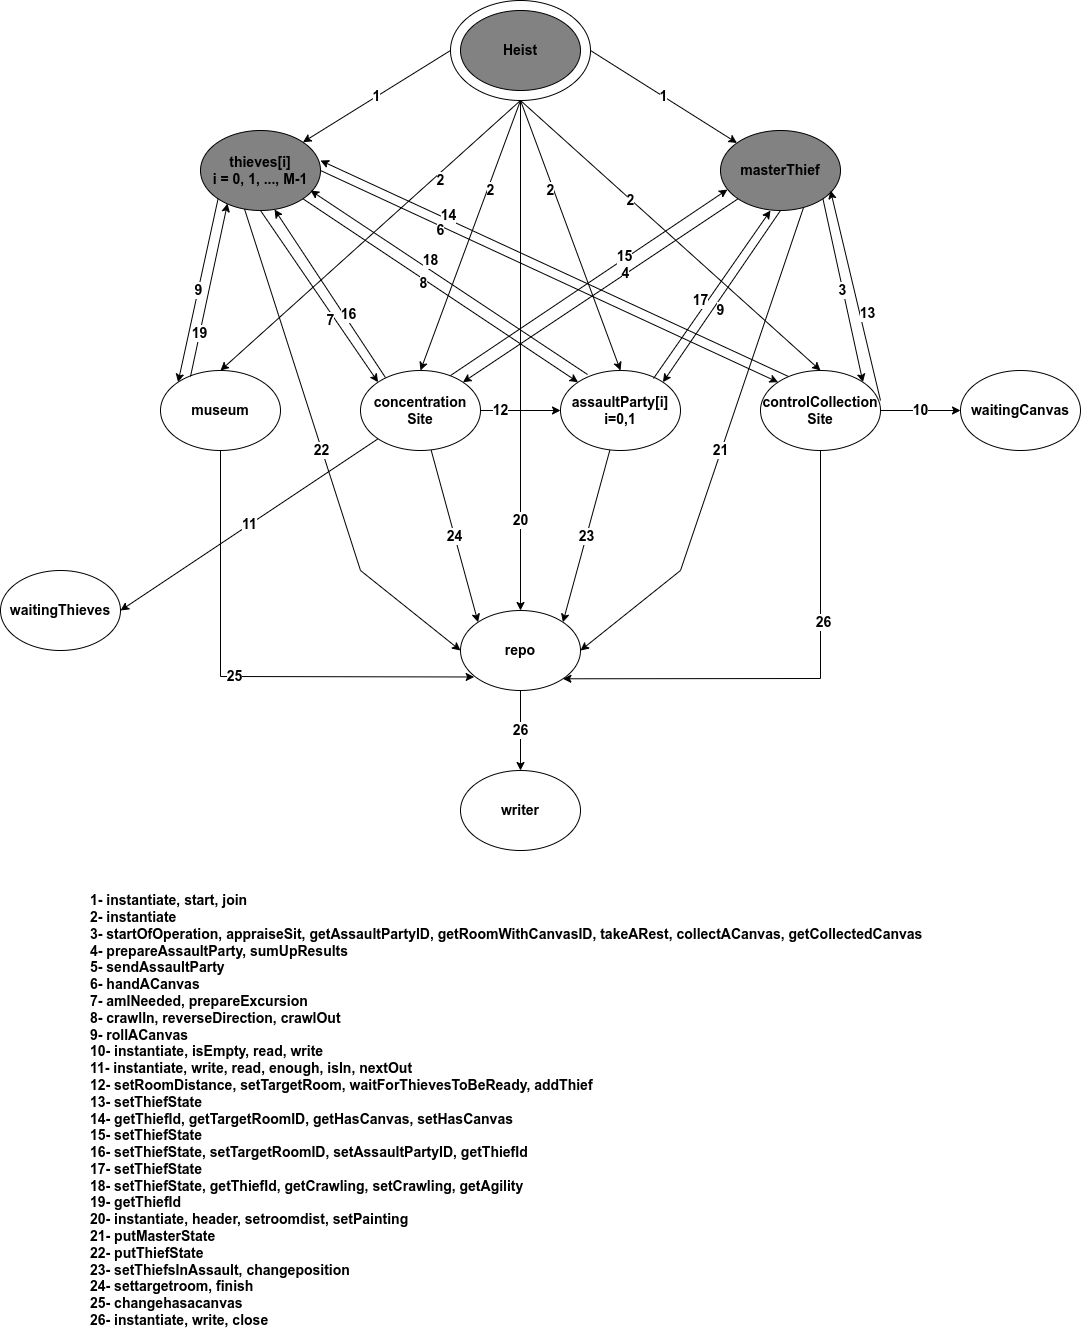

The diagram above was exported from draw.io. Its source (the exported page's mxGraphModel, read from the mxfile embedded in the PNG):
<mxGraphModel dx="2806" dy="780" grid="1" gridSize="10" guides="1" tooltips="1" connect="1" arrows="1" fold="1" page="1" pageScale="1" pageWidth="827" pageHeight="1169" math="0" shadow="0">
  <root>
    <mxCell id="0" />
    <mxCell id="1" parent="0" />
    <mxCell id="j6j29lhOY9QzFZdcaJ_b-1" value="" style="ellipse;whiteSpace=wrap;html=1;" parent="1" vertex="1">
      <mxGeometry x="370" y="30" width="140" height="100" as="geometry" />
    </mxCell>
    <mxCell id="j6j29lhOY9QzFZdcaJ_b-2" value="&lt;b&gt;&lt;font style=&quot;font-size: 14px;&quot;&gt;Heist&lt;/font&gt;&lt;/b&gt;" style="ellipse;whiteSpace=wrap;html=1;fillColor=#828282;" parent="1" vertex="1">
      <mxGeometry x="380" y="40" width="120" height="80" as="geometry" />
    </mxCell>
    <mxCell id="Ya35bqkCbG7vPlBPKPJz-2" value="&lt;b&gt;&lt;font style=&quot;font-size: 14px;&quot;&gt;22&lt;/font&gt;&lt;/b&gt;" style="rounded=0;orthogonalLoop=1;jettySize=auto;html=1;entryX=0;entryY=0.5;entryDx=0;entryDy=0;exitX=0.366;exitY=0.978;exitDx=0;exitDy=0;exitPerimeter=0;" parent="1" source="j6j29lhOY9QzFZdcaJ_b-3" target="j6j29lhOY9QzFZdcaJ_b-12" edge="1">
      <mxGeometry relative="1" as="geometry">
        <Array as="points">
          <mxPoint x="280" y="600" />
        </Array>
      </mxGeometry>
    </mxCell>
    <mxCell id="j6j29lhOY9QzFZdcaJ_b-3" value="&lt;b&gt;&lt;font style=&quot;font-size: 14px;&quot;&gt;thieves[i]&lt;br&gt;i = 0, 1, ..., M-1&lt;br&gt;&lt;/font&gt;&lt;/b&gt;" style="ellipse;whiteSpace=wrap;html=1;fillColor=#828282;" parent="1" vertex="1">
      <mxGeometry x="120" y="160" width="120" height="80" as="geometry" />
    </mxCell>
    <mxCell id="Ya35bqkCbG7vPlBPKPJz-1" value="&lt;b&gt;&lt;font style=&quot;font-size: 14px;&quot;&gt;21&lt;/font&gt;&lt;/b&gt;" style="rounded=0;orthogonalLoop=1;jettySize=auto;html=1;entryX=1;entryY=0.5;entryDx=0;entryDy=0;exitX=0.692;exitY=0.963;exitDx=0;exitDy=0;exitPerimeter=0;" parent="1" source="j6j29lhOY9QzFZdcaJ_b-4" target="j6j29lhOY9QzFZdcaJ_b-12" edge="1">
      <mxGeometry x="0.0043" y="-1" relative="1" as="geometry">
        <Array as="points">
          <mxPoint x="600" y="600" />
        </Array>
        <mxPoint as="offset" />
      </mxGeometry>
    </mxCell>
    <mxCell id="j6j29lhOY9QzFZdcaJ_b-4" value="&lt;b&gt;&lt;font style=&quot;font-size: 14px;&quot;&gt;masterThief&lt;/font&gt;&lt;/b&gt;" style="ellipse;whiteSpace=wrap;html=1;fillColor=#828282;" parent="1" vertex="1">
      <mxGeometry x="640" y="160" width="120" height="80" as="geometry" />
    </mxCell>
    <mxCell id="j6j29lhOY9QzFZdcaJ_b-5" value="1" style="endArrow=classic;html=1;rounded=0;entryX=1;entryY=0;entryDx=0;entryDy=0;exitX=0;exitY=0.5;exitDx=0;exitDy=0;fontSize=14;fontStyle=1" parent="1" source="j6j29lhOY9QzFZdcaJ_b-1" target="j6j29lhOY9QzFZdcaJ_b-3" edge="1">
      <mxGeometry x="0.0014" width="50" height="50" relative="1" as="geometry">
        <mxPoint x="390" y="440" as="sourcePoint" />
        <mxPoint x="440" y="390" as="targetPoint" />
        <mxPoint as="offset" />
      </mxGeometry>
    </mxCell>
    <mxCell id="j6j29lhOY9QzFZdcaJ_b-6" value="1" style="endArrow=classic;html=1;rounded=0;exitX=1;exitY=0.5;exitDx=0;exitDy=0;fontSize=14;fontStyle=1" parent="1" source="j6j29lhOY9QzFZdcaJ_b-1" target="j6j29lhOY9QzFZdcaJ_b-4" edge="1">
      <mxGeometry x="0.0014" width="50" height="50" relative="1" as="geometry">
        <mxPoint x="380" y="90" as="sourcePoint" />
        <mxPoint x="232" y="182" as="targetPoint" />
        <mxPoint as="offset" />
      </mxGeometry>
    </mxCell>
    <mxCell id="j6j29lhOY9QzFZdcaJ_b-7" value="&lt;b style=&quot;font-size: 14px;&quot;&gt;&lt;font style=&quot;font-size: 14px;&quot;&gt;1- instantiate, start, join&lt;br&gt;2- instantiate&lt;br&gt;3- startOfOperation, appraiseSit,&amp;nbsp;&lt;/font&gt;getAssaultPartyID,&amp;nbsp;getRoomWithCanvasID,&amp;nbsp;takeARest,&amp;nbsp;collectACanvas,&amp;nbsp;getCollectedCanvas&lt;span style=&quot;background-color: initial;&quot;&gt;&amp;nbsp;&lt;/span&gt;&amp;nbsp;&lt;br&gt;4- prepareAssaultParty, sumUpResults&lt;br&gt;5- sendAssaultParty&lt;br&gt;6- handACanvas&lt;br&gt;7- amINeeded, prepareExcursion&lt;br&gt;8- crawlIn, reverseDirection, crawlOut&amp;nbsp;&lt;br&gt;9- rollACanvas&lt;br&gt;10- instantiate, isEmpty, read, write&lt;br&gt;11- instantiate, write, read, enough, isIn, nextOut&lt;br&gt;12- setRoomDistance, setTargetRoom, waitForThievesToBeReady, addThief&lt;br&gt;13- setThiefState&lt;br&gt;14- getThiefId, getTargetRoomID, getHasCanvas, setHasCanvas&lt;br&gt;15- setThiefState&lt;br&gt;16- setThiefState, setTargetRoomID, setAssaultPartyID, getThiefId&amp;nbsp;&lt;br&gt;17- setThiefState&lt;br&gt;18- setThiefState, getThiefId,&amp;nbsp;&lt;/b&gt;&lt;b style=&quot;border-color: var(--border-color); font-size: 14px;&quot;&gt;getCrawling, setC&lt;/b&gt;&lt;b style=&quot;border-color: var(--border-color); font-size: 14px;&quot;&gt;rawling, getAgility&lt;/b&gt;&lt;b style=&quot;font-size: 14px;&quot;&gt;&lt;span style=&quot;background-color: initial;&quot;&gt;&lt;br&gt;19- getThiefId&lt;br&gt;20- instantiate, header, setroomdist, setPainting&lt;br&gt;21- putMasterState&lt;br&gt;22- putThiefState&lt;br&gt;23- setThiefsInAssault, changeposition&lt;br&gt;24- settargetroom, finish&lt;br&gt;25- changehasacanvas&lt;br&gt;26- instantiate, write, close&lt;br&gt;&lt;/span&gt;&lt;/b&gt;" style="text;html=1;strokeColor=none;fillColor=none;align=left;verticalAlign=middle;whiteSpace=wrap;rounded=0;" parent="1" vertex="1">
      <mxGeometry x="7.5" y="920" width="865" height="440" as="geometry" />
    </mxCell>
    <mxCell id="Ya35bqkCbG7vPlBPKPJz-8" style="rounded=0;orthogonalLoop=1;jettySize=auto;html=1;entryX=1;entryY=1;entryDx=0;entryDy=0;" parent="1" source="j6j29lhOY9QzFZdcaJ_b-8" target="j6j29lhOY9QzFZdcaJ_b-12" edge="1">
      <mxGeometry relative="1" as="geometry">
        <Array as="points">
          <mxPoint x="740" y="708" />
        </Array>
      </mxGeometry>
    </mxCell>
    <mxCell id="Ya35bqkCbG7vPlBPKPJz-9" value="&lt;b&gt;&lt;font style=&quot;font-size: 14px;&quot;&gt;26&lt;/font&gt;&lt;/b&gt;" style="edgeLabel;html=1;align=center;verticalAlign=middle;resizable=0;points=[];" parent="Ya35bqkCbG7vPlBPKPJz-8" vertex="1" connectable="0">
      <mxGeometry x="-0.2943" y="2" relative="1" as="geometry">
        <mxPoint as="offset" />
      </mxGeometry>
    </mxCell>
    <mxCell id="j6j29lhOY9QzFZdcaJ_b-8" value="&lt;font style=&quot;font-size: 14px;&quot;&gt;&lt;b&gt;controlCollection&lt;br&gt;Site&lt;/b&gt;&lt;/font&gt;" style="ellipse;whiteSpace=wrap;html=1;" parent="1" vertex="1">
      <mxGeometry x="680" y="400" width="120" height="80" as="geometry" />
    </mxCell>
    <mxCell id="Ya35bqkCbG7vPlBPKPJz-6" value="&lt;b&gt;&lt;font style=&quot;font-size: 14px;&quot;&gt;24&lt;/font&gt;&lt;/b&gt;" style="rounded=0;orthogonalLoop=1;jettySize=auto;html=1;entryX=0;entryY=0;entryDx=0;entryDy=0;" parent="1" source="j6j29lhOY9QzFZdcaJ_b-9" target="j6j29lhOY9QzFZdcaJ_b-12" edge="1">
      <mxGeometry relative="1" as="geometry" />
    </mxCell>
    <mxCell id="j6j29lhOY9QzFZdcaJ_b-9" value="&lt;span style=&quot;font-size: 14px;&quot;&gt;&lt;b&gt;concentration&lt;br&gt;Site&lt;/b&gt;&lt;/span&gt;" style="ellipse;whiteSpace=wrap;html=1;" parent="1" vertex="1">
      <mxGeometry x="280" y="400" width="120" height="80" as="geometry" />
    </mxCell>
    <mxCell id="Ya35bqkCbG7vPlBPKPJz-5" value="&lt;font style=&quot;font-size: 14px;&quot;&gt;&lt;b&gt;23&lt;/b&gt;&lt;/font&gt;" style="rounded=0;orthogonalLoop=1;jettySize=auto;html=1;entryX=1;entryY=0;entryDx=0;entryDy=0;" parent="1" source="j6j29lhOY9QzFZdcaJ_b-10" target="j6j29lhOY9QzFZdcaJ_b-12" edge="1">
      <mxGeometry relative="1" as="geometry" />
    </mxCell>
    <mxCell id="j6j29lhOY9QzFZdcaJ_b-10" value="&lt;span style=&quot;font-size: 14px;&quot;&gt;&lt;b&gt;assaultParty[i]&lt;br&gt;i=0,1&lt;/b&gt;&lt;/span&gt;" style="ellipse;whiteSpace=wrap;html=1;" parent="1" vertex="1">
      <mxGeometry x="480" y="400" width="120" height="80" as="geometry" />
    </mxCell>
    <mxCell id="Ya35bqkCbG7vPlBPKPJz-7" value="&lt;b&gt;&lt;font style=&quot;font-size: 14px;&quot;&gt;25&lt;/font&gt;&lt;/b&gt;" style="rounded=0;orthogonalLoop=1;jettySize=auto;html=1;entryX=0.114;entryY=0.831;entryDx=0;entryDy=0;entryPerimeter=0;" parent="1" source="j6j29lhOY9QzFZdcaJ_b-11" target="j6j29lhOY9QzFZdcaJ_b-12" edge="1">
      <mxGeometry relative="1" as="geometry">
        <Array as="points">
          <mxPoint x="140" y="706" />
        </Array>
      </mxGeometry>
    </mxCell>
    <mxCell id="j6j29lhOY9QzFZdcaJ_b-11" value="&lt;span style=&quot;font-size: 14px;&quot;&gt;&lt;b&gt;museum&lt;/b&gt;&lt;/span&gt;" style="ellipse;whiteSpace=wrap;html=1;" parent="1" vertex="1">
      <mxGeometry x="80" y="400" width="120" height="80" as="geometry" />
    </mxCell>
    <mxCell id="j6j29lhOY9QzFZdcaJ_b-12" value="&lt;span style=&quot;font-size: 14px;&quot;&gt;&lt;b&gt;repo&lt;/b&gt;&lt;/span&gt;" style="ellipse;whiteSpace=wrap;html=1;" parent="1" vertex="1">
      <mxGeometry x="380" y="640" width="120" height="80" as="geometry" />
    </mxCell>
    <mxCell id="j6j29lhOY9QzFZdcaJ_b-13" value="2" style="endArrow=classic;html=1;rounded=0;entryX=0.5;entryY=0;entryDx=0;entryDy=0;exitX=0.5;exitY=1;exitDx=0;exitDy=0;fontSize=14;fontStyle=1" parent="1" source="j6j29lhOY9QzFZdcaJ_b-1" target="j6j29lhOY9QzFZdcaJ_b-8" edge="1">
      <mxGeometry x="-0.2634" y="-1" width="50" height="50" relative="1" as="geometry">
        <mxPoint x="380" y="90" as="sourcePoint" />
        <mxPoint x="232" y="182" as="targetPoint" />
        <mxPoint as="offset" />
      </mxGeometry>
    </mxCell>
    <mxCell id="j6j29lhOY9QzFZdcaJ_b-14" value="2" style="endArrow=classic;html=1;rounded=0;entryX=0.5;entryY=0;entryDx=0;entryDy=0;exitX=0.5;exitY=1;exitDx=0;exitDy=0;fontSize=14;fontStyle=1" parent="1" source="j6j29lhOY9QzFZdcaJ_b-1" target="j6j29lhOY9QzFZdcaJ_b-9" edge="1">
      <mxGeometry x="-0.3414" y="3" width="50" height="50" relative="1" as="geometry">
        <mxPoint x="450" y="140" as="sourcePoint" />
        <mxPoint x="150" y="410" as="targetPoint" />
        <mxPoint as="offset" />
      </mxGeometry>
    </mxCell>
    <mxCell id="j6j29lhOY9QzFZdcaJ_b-15" value="20" style="endArrow=classic;html=1;rounded=0;entryX=0.5;entryY=0;entryDx=0;entryDy=0;exitX=0.5;exitY=1;exitDx=0;exitDy=0;fontSize=14;fontStyle=1" parent="1" source="j6j29lhOY9QzFZdcaJ_b-1" target="j6j29lhOY9QzFZdcaJ_b-12" edge="1">
      <mxGeometry x="0.6471" width="50" height="50" relative="1" as="geometry">
        <mxPoint x="460" y="150" as="sourcePoint" />
        <mxPoint x="160" y="420" as="targetPoint" />
        <mxPoint as="offset" />
      </mxGeometry>
    </mxCell>
    <mxCell id="j6j29lhOY9QzFZdcaJ_b-16" value="2" style="endArrow=classic;html=1;rounded=0;entryX=0.5;entryY=0;entryDx=0;entryDy=0;exitX=0.5;exitY=1;exitDx=0;exitDy=0;fontSize=14;fontStyle=1" parent="1" source="j6j29lhOY9QzFZdcaJ_b-1" target="j6j29lhOY9QzFZdcaJ_b-10" edge="1">
      <mxGeometry x="-0.3414" y="-3" width="50" height="50" relative="1" as="geometry">
        <mxPoint x="470" y="160" as="sourcePoint" />
        <mxPoint x="170" y="430" as="targetPoint" />
        <mxPoint as="offset" />
      </mxGeometry>
    </mxCell>
    <mxCell id="j6j29lhOY9QzFZdcaJ_b-17" value="2" style="endArrow=classic;html=1;rounded=0;entryX=0.5;entryY=0;entryDx=0;entryDy=0;exitX=0.5;exitY=1;exitDx=0;exitDy=0;fontSize=14;fontStyle=1" parent="1" source="j6j29lhOY9QzFZdcaJ_b-1" target="j6j29lhOY9QzFZdcaJ_b-11" edge="1">
      <mxGeometry x="-0.4401" y="6" width="50" height="50" relative="1" as="geometry">
        <mxPoint x="480" y="170" as="sourcePoint" />
        <mxPoint x="180" y="440" as="targetPoint" />
        <mxPoint as="offset" />
      </mxGeometry>
    </mxCell>
    <mxCell id="j6j29lhOY9QzFZdcaJ_b-18" value="3" style="endArrow=classic;html=1;rounded=0;exitX=1;exitY=1;exitDx=0;exitDy=0;fontSize=14;fontStyle=1;entryX=1;entryY=0;entryDx=0;entryDy=0;" parent="1" source="j6j29lhOY9QzFZdcaJ_b-4" target="j6j29lhOY9QzFZdcaJ_b-8" edge="1">
      <mxGeometry x="-0.0025" width="50" height="50" relative="1" as="geometry">
        <mxPoint x="450" y="140" as="sourcePoint" />
        <mxPoint x="790" y="370" as="targetPoint" />
        <mxPoint as="offset" />
      </mxGeometry>
    </mxCell>
    <mxCell id="j6j29lhOY9QzFZdcaJ_b-19" value="4" style="endArrow=classic;html=1;rounded=0;exitX=0;exitY=1;exitDx=0;exitDy=0;fontSize=14;fontStyle=1;entryX=1;entryY=0;entryDx=0;entryDy=0;" parent="1" source="j6j29lhOY9QzFZdcaJ_b-4" target="j6j29lhOY9QzFZdcaJ_b-9" edge="1">
      <mxGeometry x="-0.1821" width="50" height="50" relative="1" as="geometry">
        <mxPoint x="710" y="250" as="sourcePoint" />
        <mxPoint x="792" y="422" as="targetPoint" />
        <mxPoint as="offset" />
      </mxGeometry>
    </mxCell>
    <mxCell id="j6j29lhOY9QzFZdcaJ_b-20" value="7" style="endArrow=classic;html=1;rounded=0;entryX=0;entryY=0;entryDx=0;entryDy=0;fontSize=14;fontStyle=1;exitX=0.5;exitY=1;exitDx=0;exitDy=0;" parent="1" source="j6j29lhOY9QzFZdcaJ_b-3" target="j6j29lhOY9QzFZdcaJ_b-9" edge="1">
      <mxGeometry x="0.2523" y="-4" width="50" height="50" relative="1" as="geometry">
        <mxPoint x="450" y="140" as="sourcePoint" />
        <mxPoint x="150" y="410" as="targetPoint" />
        <mxPoint as="offset" />
      </mxGeometry>
    </mxCell>
    <mxCell id="j6j29lhOY9QzFZdcaJ_b-21" value="6" style="endArrow=classic;html=1;rounded=0;entryX=0;entryY=0;entryDx=0;entryDy=0;fontSize=14;fontStyle=1;exitX=1;exitY=0.5;exitDx=0;exitDy=0;" parent="1" source="j6j29lhOY9QzFZdcaJ_b-3" target="j6j29lhOY9QzFZdcaJ_b-8" edge="1">
      <mxGeometry x="-0.468" y="-4" width="50" height="50" relative="1" as="geometry">
        <mxPoint x="180" y="240" as="sourcePoint" />
        <mxPoint x="308" y="422" as="targetPoint" />
        <mxPoint as="offset" />
      </mxGeometry>
    </mxCell>
    <mxCell id="j6j29lhOY9QzFZdcaJ_b-22" value="8" style="endArrow=classic;html=1;rounded=0;entryX=0;entryY=0;entryDx=0;entryDy=0;exitX=1;exitY=1;exitDx=0;exitDy=0;fontSize=14;fontStyle=1" parent="1" source="j6j29lhOY9QzFZdcaJ_b-3" target="j6j29lhOY9QzFZdcaJ_b-10" edge="1">
      <mxGeometry x="-0.107" y="-4" width="50" height="50" relative="1" as="geometry">
        <mxPoint x="190" y="250" as="sourcePoint" />
        <mxPoint x="308" y="422" as="targetPoint" />
        <mxPoint as="offset" />
      </mxGeometry>
    </mxCell>
    <mxCell id="j6j29lhOY9QzFZdcaJ_b-23" value="9" style="endArrow=classic;html=1;rounded=0;entryX=0;entryY=0;entryDx=0;entryDy=0;exitX=0;exitY=1;exitDx=0;exitDy=0;fontSize=14;fontStyle=1" parent="1" source="j6j29lhOY9QzFZdcaJ_b-3" target="j6j29lhOY9QzFZdcaJ_b-11" edge="1">
      <mxGeometry x="0.0014" width="50" height="50" relative="1" as="geometry">
        <mxPoint x="190" y="250" as="sourcePoint" />
        <mxPoint x="308" y="422" as="targetPoint" />
        <mxPoint as="offset" />
      </mxGeometry>
    </mxCell>
    <mxCell id="j6j29lhOY9QzFZdcaJ_b-24" value="9" style="endArrow=classic;html=1;rounded=0;exitX=0.5;exitY=1;exitDx=0;exitDy=0;fontSize=14;fontStyle=1;entryX=1;entryY=0;entryDx=0;entryDy=0;" parent="1" source="j6j29lhOY9QzFZdcaJ_b-4" target="j6j29lhOY9QzFZdcaJ_b-10" edge="1">
      <mxGeometry x="0.1187" y="7" width="50" height="50" relative="1" as="geometry">
        <mxPoint x="710" y="250" as="sourcePoint" />
        <mxPoint x="392" y="422" as="targetPoint" />
        <mxPoint as="offset" />
      </mxGeometry>
    </mxCell>
    <mxCell id="j6j29lhOY9QzFZdcaJ_b-27" value="&lt;span style=&quot;font-size: 14px;&quot;&gt;&lt;b&gt;waitingCanvas&lt;/b&gt;&lt;/span&gt;" style="ellipse;whiteSpace=wrap;html=1;" parent="1" vertex="1">
      <mxGeometry x="880" y="400" width="120" height="80" as="geometry" />
    </mxCell>
    <mxCell id="j6j29lhOY9QzFZdcaJ_b-28" value="10" style="endArrow=classic;html=1;rounded=0;exitX=1;exitY=0.5;exitDx=0;exitDy=0;fontSize=14;fontStyle=1;entryX=0;entryY=0.5;entryDx=0;entryDy=0;" parent="1" source="j6j29lhOY9QzFZdcaJ_b-8" target="j6j29lhOY9QzFZdcaJ_b-27" edge="1">
      <mxGeometry x="0.0014" width="50" height="50" relative="1" as="geometry">
        <mxPoint x="710" y="250" as="sourcePoint" />
        <mxPoint x="792" y="422" as="targetPoint" />
        <mxPoint as="offset" />
      </mxGeometry>
    </mxCell>
    <mxCell id="j6j29lhOY9QzFZdcaJ_b-29" value="&lt;span style=&quot;font-size: 14px;&quot;&gt;&lt;b&gt;waitingThieves&lt;/b&gt;&lt;/span&gt;" style="ellipse;whiteSpace=wrap;html=1;" parent="1" vertex="1">
      <mxGeometry x="-80" y="600" width="120" height="80" as="geometry" />
    </mxCell>
    <mxCell id="j6j29lhOY9QzFZdcaJ_b-30" value="11" style="endArrow=classic;html=1;rounded=0;entryX=1;entryY=0.5;entryDx=0;entryDy=0;exitX=0;exitY=1;exitDx=0;exitDy=0;fontSize=14;fontStyle=1" parent="1" source="j6j29lhOY9QzFZdcaJ_b-9" target="j6j29lhOY9QzFZdcaJ_b-29" edge="1">
      <mxGeometry x="0.0014" width="50" height="50" relative="1" as="geometry">
        <mxPoint x="320" y="500" as="sourcePoint" />
        <mxPoint x="20" y="770" as="targetPoint" />
        <mxPoint as="offset" />
      </mxGeometry>
    </mxCell>
    <mxCell id="j6j29lhOY9QzFZdcaJ_b-31" value="12" style="endArrow=classic;html=1;rounded=0;entryX=0;entryY=0.5;entryDx=0;entryDy=0;exitX=1;exitY=0.5;exitDx=0;exitDy=0;fontSize=14;fontStyle=1" parent="1" source="j6j29lhOY9QzFZdcaJ_b-9" target="j6j29lhOY9QzFZdcaJ_b-10" edge="1">
      <mxGeometry x="-0.5" width="50" height="50" relative="1" as="geometry">
        <mxPoint x="308" y="478" as="sourcePoint" />
        <mxPoint x="50" y="650" as="targetPoint" />
        <mxPoint as="offset" />
      </mxGeometry>
    </mxCell>
    <mxCell id="j6j29lhOY9QzFZdcaJ_b-32" value="13" style="endArrow=classic;html=1;rounded=0;fontSize=14;fontStyle=1;" parent="1" edge="1">
      <mxGeometry x="-0.19" y="-7" width="50" height="50" relative="1" as="geometry">
        <mxPoint x="800" y="430" as="sourcePoint" />
        <mxPoint x="750" y="220" as="targetPoint" />
        <mxPoint as="offset" />
      </mxGeometry>
    </mxCell>
    <mxCell id="j6j29lhOY9QzFZdcaJ_b-33" value="14" style="endArrow=classic;html=1;rounded=0;fontSize=14;fontStyle=1;exitX=0.233;exitY=0.075;exitDx=0;exitDy=0;exitPerimeter=0;" parent="1" source="j6j29lhOY9QzFZdcaJ_b-8" edge="1">
      <mxGeometry x="0.4598" y="-4" width="50" height="50" relative="1" as="geometry">
        <mxPoint x="799" y="426" as="sourcePoint" />
        <mxPoint x="240" y="190" as="targetPoint" />
        <mxPoint as="offset" />
      </mxGeometry>
    </mxCell>
    <mxCell id="j6j29lhOY9QzFZdcaJ_b-34" value="15" style="endArrow=classic;html=1;rounded=0;exitX=0.75;exitY=0.063;exitDx=0;exitDy=0;fontSize=14;fontStyle=1;exitPerimeter=0;entryX=0.058;entryY=0.738;entryDx=0;entryDy=0;entryPerimeter=0;" parent="1" source="j6j29lhOY9QzFZdcaJ_b-9" target="j6j29lhOY9QzFZdcaJ_b-4" edge="1">
      <mxGeometry x="0.2596" y="2" width="50" height="50" relative="1" as="geometry">
        <mxPoint x="308" y="478" as="sourcePoint" />
        <mxPoint x="50" y="650" as="targetPoint" />
        <mxPoint as="offset" />
      </mxGeometry>
    </mxCell>
    <mxCell id="j6j29lhOY9QzFZdcaJ_b-36" value="16" style="endArrow=classic;html=1;rounded=0;fontSize=14;fontStyle=1;exitX=0.208;exitY=0.088;exitDx=0;exitDy=0;exitPerimeter=0;entryX=0.617;entryY=0.988;entryDx=0;entryDy=0;entryPerimeter=0;" parent="1" source="j6j29lhOY9QzFZdcaJ_b-9" target="j6j29lhOY9QzFZdcaJ_b-3" edge="1">
      <mxGeometry x="-0.2753" y="-4" width="50" height="50" relative="1" as="geometry">
        <mxPoint x="190" y="250" as="sourcePoint" />
        <mxPoint x="308" y="422" as="targetPoint" />
        <mxPoint as="offset" />
      </mxGeometry>
    </mxCell>
    <mxCell id="j6j29lhOY9QzFZdcaJ_b-37" value="17" style="endArrow=classic;html=1;rounded=0;exitX=0.775;exitY=0.1;exitDx=0;exitDy=0;fontSize=14;fontStyle=1;exitPerimeter=0;" parent="1" source="j6j29lhOY9QzFZdcaJ_b-10" edge="1">
      <mxGeometry x="-0.1123" y="6" width="50" height="50" relative="1" as="geometry">
        <mxPoint x="710" y="250" as="sourcePoint" />
        <mxPoint x="690" y="240" as="targetPoint" />
        <mxPoint as="offset" />
      </mxGeometry>
    </mxCell>
    <mxCell id="j6j29lhOY9QzFZdcaJ_b-38" value="18" style="endArrow=classic;html=1;rounded=0;fontSize=14;fontStyle=1;entryX=0.917;entryY=0.75;entryDx=0;entryDy=0;entryPerimeter=0;exitX=0.225;exitY=0.05;exitDx=0;exitDy=0;exitPerimeter=0;" parent="1" source="j6j29lhOY9QzFZdcaJ_b-10" target="j6j29lhOY9QzFZdcaJ_b-3" edge="1">
      <mxGeometry x="0.166" y="-8" width="50" height="50" relative="1" as="geometry">
        <mxPoint x="810" y="440" as="sourcePoint" />
        <mxPoint x="760" y="230" as="targetPoint" />
        <mxPoint as="offset" />
      </mxGeometry>
    </mxCell>
    <mxCell id="j6j29lhOY9QzFZdcaJ_b-39" value="19" style="endArrow=classic;html=1;rounded=0;entryX=0.225;entryY=0.913;entryDx=0;entryDy=0;exitX=0.25;exitY=0.075;exitDx=0;exitDy=0;fontSize=14;fontStyle=1;entryPerimeter=0;exitPerimeter=0;" parent="1" source="j6j29lhOY9QzFZdcaJ_b-11" target="j6j29lhOY9QzFZdcaJ_b-3" edge="1">
      <mxGeometry x="-0.5" width="50" height="50" relative="1" as="geometry">
        <mxPoint x="410" y="450" as="sourcePoint" />
        <mxPoint x="490" y="450" as="targetPoint" />
        <mxPoint as="offset" />
      </mxGeometry>
    </mxCell>
    <mxCell id="3vov18DLUSNpkWueLdAF-1" value="&lt;span style=&quot;font-size: 14px;&quot;&gt;&lt;b&gt;writer&lt;/b&gt;&lt;/span&gt;" style="ellipse;whiteSpace=wrap;html=1;" vertex="1" parent="1">
      <mxGeometry x="380" y="800" width="120" height="80" as="geometry" />
    </mxCell>
    <mxCell id="3vov18DLUSNpkWueLdAF-2" value="26" style="endArrow=classic;html=1;rounded=0;entryX=0.5;entryY=0;entryDx=0;entryDy=0;exitX=0.5;exitY=1;exitDx=0;exitDy=0;fontSize=14;fontStyle=1" edge="1" parent="1" source="j6j29lhOY9QzFZdcaJ_b-12" target="3vov18DLUSNpkWueLdAF-1">
      <mxGeometry x="0.0014" width="50" height="50" relative="1" as="geometry">
        <mxPoint x="308" y="478" as="sourcePoint" />
        <mxPoint x="50" y="650" as="targetPoint" />
        <mxPoint as="offset" />
      </mxGeometry>
    </mxCell>
  </root>
</mxGraphModel>